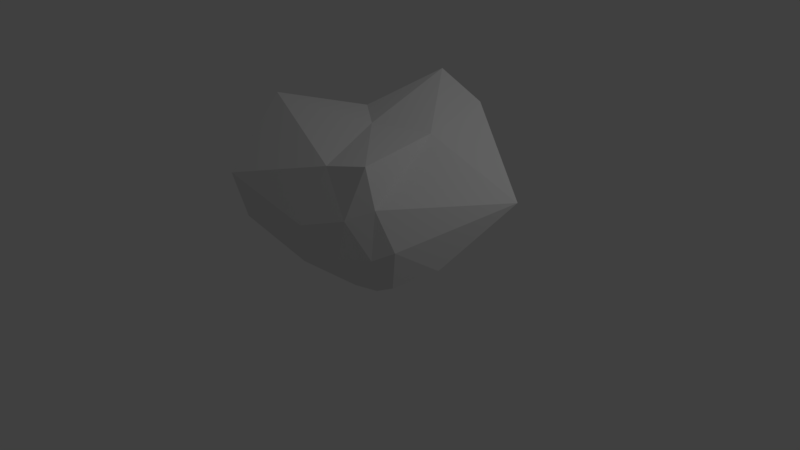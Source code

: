 # Source: rock10.blend  (saved by Blender 2.79.0; exported with 4.5.12 LTS)
import bpy
from mathutils import Matrix  # noqa: F401  (used for matrix-valued properties, if any)

bpy.ops.wm.read_factory_settings(use_empty=True)
scene = bpy.context.scene
scene.name = 'Scene'

# ---- collections
col_collection_1 = bpy.data.collections.new('Collection 1'); scene.collection.children.link(col_collection_1)

# ---- world
world_world = bpy.data.worlds.new('World'); scene.world = world_world
world_world.color = (0.05088, 0.05088, 0.05088)
world_world.use_sun_shadow = False
world_world.sun_shadow_jitter_overblur = 0.0
world_world.cycles.sampling_method = 'MANUAL'

# ---- cameras
cam_camera = bpy.data.cameras.new('Camera')
cam_camera.clip_end = 100.0
cam_camera.lens = 35.0
cam_camera.sensor_width = 32.0
cam_camera.sensor_height = 18.0
cam_camera.ortho_scale = 7.314
cam_camera.dof.focus_distance = 0.0
cam_camera.dof.aperture_fstop = 128.0

# ---- lights
light_lamp = bpy.data.lights.new('Lamp', 'POINT')
light_lamp.transmission_factor = 0.0
light_lamp.cutoff_distance = 30.0
light_lamp.energy = 100.0
light_lamp.shadow_buffer_clip_start = 1.001
light_lamp.shadow_soft_size = 0.1
light_lamp.shadow_maximum_resolution = 0.006
light_lamp.use_absolute_resolution = True

# ---- meshes
me_icosphere = bpy.data.meshes.new('Icosphere')
me_icosphere.from_pydata([(-0.3423, -0.2251, -0.03736), (0.3115, -0.8067, -0.01884), (-0.4323, -0.8701, 0.03783), (-1.001, -0.282, 0.2793), (-0.8202, 0.6084, 0.2419), (0.3305, 0.04767, 0.04834), (0.2118, -1.025, 0.2402), (-0.7334, -1.104, 0.5275), (-0.458, -0.189, 0.8352), (0.1819, 0.2168, 0.9196), (0.5239, -0.8528, 0.3392), (0.2777, -0.8519, 0.7998), (-0.3981, -0.5793, -0.02326), (0.01948, -0.4821, -0.06415), (-0.02562, -0.8343, -0.02512), (0.3478, -0.5296, -0.03913), (-0.04719, 0.02224, 0.003514), (-0.6896, -0.1843, 0.09925), (-1.023, -0.5702, -0.02124), (-0.6931, 0.2947, -0.07336), (-0.7915, 0.08519, 0.3223), (-0.3182, 0.5163, 0.0414), (0.5116, -0.8607, 0.1066), (0.6626, -0.6363, 0.1982), (-0.07838, -1.051, 0.1259), (0.2955, -0.9618, 0.0792), (-0.9763, -0.635, 0.4325), (-0.7074, -1.021, 0.2027), (-0.7325, 0.3362, 0.7443), (-0.8512, -0.2746, 0.6), (0.2917, 0.1988, 0.4767), (-0.3345, 0.5288, 0.6435), (0.4041, -0.9273, 0.2678), (-0.06346, -1.078, 0.3837), (-0.8537, -0.6281, 0.9277), (-0.1797, 0.235, 1.06), (0.868, -0.2006, 0.5667), (0.2378, -0.9853, 0.4851), (0.3737, -0.868, 0.5633), (-0.005398, -0.9085, 0.7364), (-0.168, -0.4044, 0.837), (0.2256, -0.2759, 0.84)], [], [(0, 13, 12), (1, 13, 15), (0, 12, 17), (0, 17, 19), (0, 19, 16), (1, 15, 22), (2, 14, 24), (3, 18, 26), (4, 20, 28), (5, 21, 30), (1, 22, 25), (2, 24, 27), (3, 26, 29), (4, 28, 31), (5, 30, 23), (6, 32, 37), (7, 33, 39), (8, 34, 40), (9, 35, 41), (10, 36, 38), (38, 41, 11), (38, 36, 41), (36, 9, 41), (41, 40, 11), (41, 35, 40), (35, 8, 40), (40, 39, 11), (40, 34, 39), (34, 7, 39), (39, 37, 11), (39, 33, 37), (33, 6, 37), (37, 38, 11), (37, 32, 38), (32, 10, 38), (23, 36, 10), (23, 30, 36), (30, 9, 36), (31, 35, 9), (31, 28, 35), (28, 8, 35), (29, 34, 8), (29, 26, 34), (26, 7, 34), (27, 33, 7), (27, 24, 33), (24, 6, 33), (25, 32, 6), (25, 22, 32), (22, 10, 32), (30, 31, 9), (30, 21, 31), (21, 4, 31), (28, 29, 8), (28, 20, 29), (20, 3, 29), (26, 27, 7), (26, 18, 27), (18, 2, 27), (24, 25, 6), (24, 14, 25), (14, 1, 25), (22, 23, 10), (22, 15, 23), (15, 5, 23), (16, 21, 5), (16, 19, 21), (19, 4, 21), (19, 20, 4), (19, 17, 20), (17, 3, 20), (17, 18, 3), (17, 12, 18), (12, 2, 18), (15, 16, 5), (15, 13, 16), (13, 0, 16), (12, 14, 2), (12, 13, 14), (13, 1, 14)])
me_icosphere.use_remesh_preserve_volume = False
me_icosphere.use_remesh_preserve_attributes = False
me_icosphere.use_mirror_vertex_groups = False
me_icosphere.update()

# ---- objects
ob_icosphere = bpy.data.objects.new('Icosphere', me_icosphere)
ob_lamp = bpy.data.objects.new('Lamp', light_lamp)
ob_camera = bpy.data.objects.new('Camera', cam_camera)

# ---- transforms, parenting, visibility, modifiers, constraints
ob_icosphere.location = (0.3043, 0.8699, 0.1468)
ob_icosphere.scale = (1.915, 1.915, 1.915)
ob_icosphere.lineart.crease_threshold = 0.0
ob_lamp.location = (4.076, 1.005, 5.904)
ob_lamp.rotation_euler = (0.6503, 0.05522, 1.866)
ob_lamp.lock_rotations_4d = False
ob_lamp.empty_display_type = 'ARROWS'
ob_lamp.color = (0.0, 0.0, 0.0, 0.0)
ob_lamp.lineart.crease_threshold = 0.0
ob_camera.location = (7.481, -6.508, 5.344)
ob_camera.rotation_euler = (1.109, 0.0, 0.8149)
ob_camera.lock_rotations_4d = False
ob_camera.empty_display_type = 'ARROWS'
ob_camera.color = (0.0, 0.0, 0.0, 0.0)
ob_camera.display_type = 'WIRE'
ob_camera.lineart.crease_threshold = 0.0

# ---- collection membership
col_collection_1.objects.link(ob_icosphere)
col_collection_1.objects.link(ob_lamp)
col_collection_1.objects.link(ob_camera)

# ---- scene / render settings (as saved in the file)
scene.camera = ob_camera
scene.frame_start = 1; scene.frame_end = 250; scene.frame_set(1)
scene.render.engine = 'BLENDER_EEVEE_NEXT'
scene.render.resolution_percentage = 50
scene.render.dither_intensity = 0.0
scene.cycles.use_denoising = False
scene.cycles.samples = 128
scene.cycles.sampling_pattern = 'TABULATED_SOBOL'
scene.cycles.use_adaptive_sampling = False
scene.cycles.use_light_tree = False
scene.cycles.blur_glossy = 0.0
scene.cycles.sample_clamp_indirect = 0.0
scene.view_settings.view_transform = 'Standard'
bpy.context.view_layer.update()
